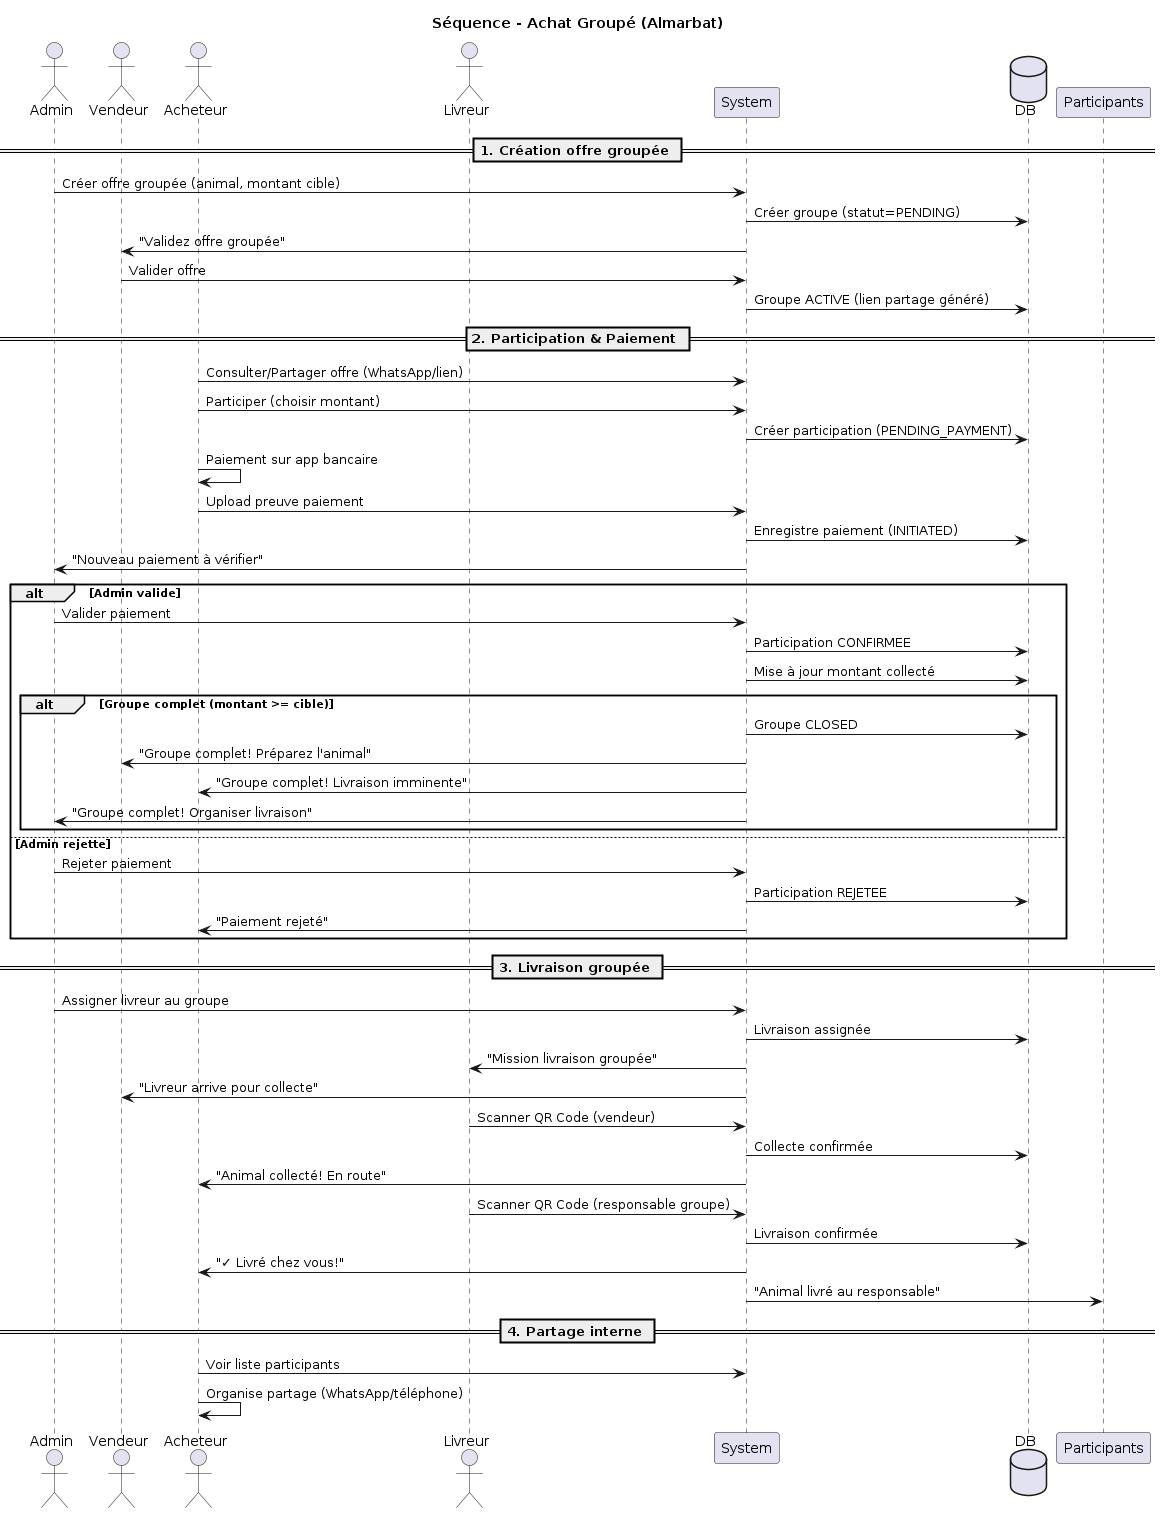

The diagram above was rendered by PlantUML. Its source (embedded in the PNG):
@startuml
title Séquence - Achat Groupé (Almarbat)

actor Admin as AD
actor Vendeur as VE
actor Acheteur as AC
actor Livreur as LI

participant "System" as SYS
database "DB" as DB

== 1. Création offre groupée ==

AD -> SYS: Créer offre groupée (animal, montant cible)
SYS -> DB: Créer groupe (statut=PENDING)
SYS -> VE: "Validez offre groupée"
VE -> SYS: Valider offre
SYS -> DB: Groupe ACTIVE (lien partage généré)

== 2. Participation & Paiement ==

AC -> SYS: Consulter/Partager offre (WhatsApp/lien)
AC -> SYS: Participer (choisir montant)
SYS -> DB: Créer participation (PENDING_PAYMENT)

AC -> AC: Paiement sur app bancaire
AC -> SYS: Upload preuve paiement
SYS -> DB: Enregistre paiement (INITIATED)
SYS -> AD: "Nouveau paiement à vérifier"

alt Admin valide
    AD -> SYS: Valider paiement
    SYS -> DB: Participation CONFIRMEE
    SYS -> DB: Mise à jour montant collecté
    
    alt Groupe complet (montant >= cible)
        SYS -> DB: Groupe CLOSED
        SYS -> VE: "Groupe complet! Préparez l'animal"
        SYS -> AC: "Groupe complet! Livraison imminente"
        SYS -> AD: "Groupe complet! Organiser livraison"
    end
    
else Admin rejette
    AD -> SYS: Rejeter paiement
    SYS -> DB: Participation REJETEE
    SYS -> AC: "Paiement rejeté"
end

== 3. Livraison groupée ==

AD -> SYS: Assigner livreur au groupe
SYS -> DB: Livraison assignée
SYS -> LI: "Mission livraison groupée"
SYS -> VE: "Livreur arrive pour collecte"

LI -> SYS: Scanner QR Code (vendeur)
SYS -> DB: Collecte confirmée
SYS -> AC: "Animal collecté! En route"

LI -> SYS: Scanner QR Code (responsable groupe)
SYS -> DB: Livraison confirmée
SYS -> AC: "✓ Livré chez vous!"
SYS -> Participants: "Animal livré au responsable"

== 4. Partage interne ==

AC -> SYS: Voir liste participants
AC -> AC: Organise partage (WhatsApp/téléphone)
@enduml